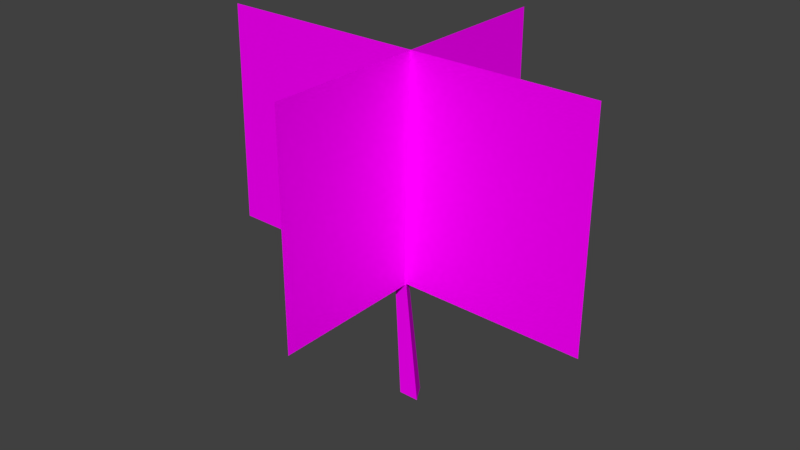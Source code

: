 # Source: Arovre.blend  (saved by Blender 2.79.0; exported with 4.5.12 LTS)
import bpy
from mathutils import Matrix  # noqa: F401  (used for matrix-valued properties, if any)

bpy.ops.wm.read_factory_settings(use_empty=True)
scene = bpy.context.scene
scene.name = 'Scene'

# ---- collections
col_collection_1 = bpy.data.collections.new('Collection 1'); scene.collection.children.link(col_collection_1)

# ---- images (referenced by path relative to the original .blend; pixels are not part of the script)
import os
ASSET_DIR = os.environ.get("B2B_ASSET_DIR", "")  # directory of the original .blend (textures are referenced by path, not embedded)
HERE = os.path.dirname(os.path.abspath(__file__))  # packed textures are extracted next to this script under _unpacked/

def load_image(name, relpath, width, height, colorspace="sRGB"):
    """Load a texture the original file referenced (path relative to the .blend, or extracted next to this script)."""
    p = next((c for c in (os.path.join(HERE, relpath), os.path.join(ASSET_DIR, relpath)) if relpath and os.path.exists(c)), "")
    if p:
        img = bpy.data.images.load(p, check_existing=True)
        img.name = name
    else:  # same state as the original file: an image datablock whose file is absent (Cycles renders it pink)
        img = bpy.data.images.new(name, width, height)
        img.source = "FILE"
        img.filepath = "//" + (relpath or name)
    img.colorspace_settings.name = colorspace
    return img
img_bark_pine_png = load_image('bark pine.png', 'bark pine.png', 1024, 1024, 'sRGB')
img_ast3_png = load_image('ast3.png', 'ast3.png', 1024, 1024, 'sRGB')

# ---- materials (node trees are filled in below, after node groups)
mat_tronco = bpy.data.materials.new('Tronco')
mat_tronco.alpha_threshold = 0.0
mat_tronco.roughness = 0.5
mat_folhas = bpy.data.materials.new('Folhas')
mat_folhas.alpha_threshold = 0.0
mat_folhas.roughness = 0.5

# ---- material node trees
mat_tronco.use_nodes = True; mat_tronco.node_tree.nodes.clear()
_N = mat_tronco.node_tree.nodes; _L = mat_tronco.node_tree.links
n0 = _N.new('ShaderNodeOutputMaterial'); n0.name = 'Material Output'; n0.location = (300, 300)
n1 = _N.new('ShaderNodeBsdfDiffuse'); n1.name = 'Diffuse BSDF'; n1.location = (10, 300)
n2 = _N.new('ShaderNodeTexImage'); n2.name = 'Image Texture'; n2.location = (-323, 471)
n2.width = 140
n2.image = img_bark_pine_png
_L.new(n1.outputs[0], n0.inputs[0])
_L.new(n2.outputs[0], n1.inputs[0])
n0.is_active_output = True
mat_folhas.use_nodes = True; mat_folhas.node_tree.nodes.clear()
_N = mat_folhas.node_tree.nodes; _L = mat_folhas.node_tree.links
n0 = _N.new('ShaderNodeOutputMaterial'); n0.name = 'Material Output'; n0.location = (300, 300)
n1 = _N.new('ShaderNodeBsdfDiffuse'); n1.name = 'Diffuse BSDF'; n1.location = (10, 300)
n2 = _N.new('ShaderNodeTexImage'); n2.name = 'Image Texture'; n2.location = (-243, 327)
n2.width = 140
n2.image = img_ast3_png
_L.new(n1.outputs[0], n0.inputs[0])
_L.new(n2.outputs[0], n1.inputs[0])
n0.is_active_output = True

# ---- world
world_world = bpy.data.worlds.new('World'); scene.world = world_world
world_world.color = (0.05088, 0.05088, 0.05088)
world_world.use_sun_shadow = False
world_world.sun_shadow_jitter_overblur = 0.0
world_world.cycles.sampling_method = 'MANUAL'

# ---- meshes
me_cylinder = bpy.data.meshes.new('Cylinder')
me_cylinder.from_pydata([(0.1607, 0.7218, -1.091), (-0.3549, 0.5319, 4.248), (0.6128, -0.06122, -1.091), (-0.06732, 0.03373, 4.248), (-0.2913, -0.06122, -1.091), (-0.6425, 0.03373, 4.248), (0.04987, 0.1276, 8.628), (-0.07511, 0.3441, 8.628), (-0.2001, 0.1276, 8.628), (8.107, -0.167, 4.267), (-9.634, 0.4453, 4.104), (8.024, 0.03773, 14.05), (-9.717, 0.65, 13.89), (-0.125, -6.61, 4.185), (-0.125, 7.674, 4.185), (-0.125, -6.61, 13.97), (-0.125, 7.674, 13.97)], [], [(0, 1, 3, 2), (2, 3, 5, 4), (1, 5, 8, 7), (4, 5, 1, 0), (6, 7, 8), (5, 3, 6, 8), (3, 1, 7, 6), (9, 10, 12, 11), (13, 14, 16, 15)])
me_cylinder.polygons.foreach_set('material_index', [0, 0, 0, 0, 0, 0, 0, 1, 1])
_uv = me_cylinder.uv_layers.new(name='UVMap')
_uv.uv.foreach_set('vector', [0.6226, 0.001616, 0.6226, 0.5507, 0.4289, 0.5497, 0.3181, 0.0, 0.3181, 0.0, 0.1934, 0.5507, 0.0, 0.5541, 0.01411, 0.00536, 0.7334, 0.548, 0.9271, 0.549, 0.7994, 0.9977, 0.7152, 0.9973, 0.9271, 0.001622, 0.9271, 0.549, 0.7334, 0.548, 0.6226, 0.0, 0.9271, 0.01282, 1.0, 0.0, 1.0, 0.02563, 0.0, 0.5541, 0.1934, 0.5507, 0.3181, 0.9985, 0.2341, 1.0, 0.4289, 0.5497, 0.6226, 0.5507, 0.4951, 0.9985, 0.4109, 0.9981, 0.0001, 9.998e-05, 0.9999, 9.998e-05, 0.9999, 0.9999, 9.998e-05, 0.9999, 0.0001, 9.998e-05, 0.9999, 9.998e-05, 0.9999, 0.9999, 9.998e-05, 0.9999])
me_cylinder.materials.append(mat_tronco)
me_cylinder.materials.append(mat_folhas)
me_cylinder.use_remesh_preserve_volume = False
me_cylinder.use_remesh_preserve_attributes = False
me_cylinder.use_mirror_vertex_groups = False
me_cylinder.update()

# ---- objects
ob_cylinder = bpy.data.objects.new('Cylinder', me_cylinder)

# ---- transforms, parenting, visibility, modifiers, constraints
ob_cylinder.location = (-0.09641, -0.2869, 1.022)
ob_cylinder.lineart.crease_threshold = 0.0

# ---- collection membership
col_collection_1.objects.link(ob_cylinder)

# ---- scene / render settings (as saved in the file)
scene.frame_start = 1; scene.frame_end = 250; scene.frame_set(1)
scene.render.engine = 'CYCLES'
scene.render.resolution_percentage = 50
scene.render.dither_intensity = 0.0
scene.cycles.use_denoising = False
scene.cycles.samples = 128
scene.cycles.sampling_pattern = 'TABULATED_SOBOL'
scene.cycles.use_adaptive_sampling = False
scene.cycles.use_light_tree = False
scene.cycles.blur_glossy = 0.0
scene.cycles.sample_clamp_indirect = 0.0
scene.view_settings.view_transform = 'Standard'
bpy.context.view_layer.update()

# ---- added for rendering (the .blend has no active camera and no usable light): camera, sun
cam_auto = bpy.data.cameras.new('AutoCamera')
cam_auto.lens = 50.0
cam_auto.sensor_width = 36.0
cam_auto.clip_end = 1000.0
ob_auto_camera = bpy.data.objects.new('AutoCamera', cam_auto)
scene.collection.objects.link(ob_auto_camera)
ob_auto_camera.location = (24.4553, -30.1828, 27.7892)
ob_auto_camera.rotation_euler = (1.09748, -7.21219e-08, 0.694738)
scene.camera = ob_auto_camera
light_auto_sun = bpy.data.lights.new('AutoSun', 'SUN')
light_auto_sun.energy = 3.0
light_auto_sun.angle = 0.0523599
ob_auto_sun = bpy.data.objects.new('AutoSun', light_auto_sun)
scene.collection.objects.link(ob_auto_sun)
ob_auto_sun.rotation_euler = (0.872665, 0.174533, 0.523599)
bpy.context.view_layer.update()
